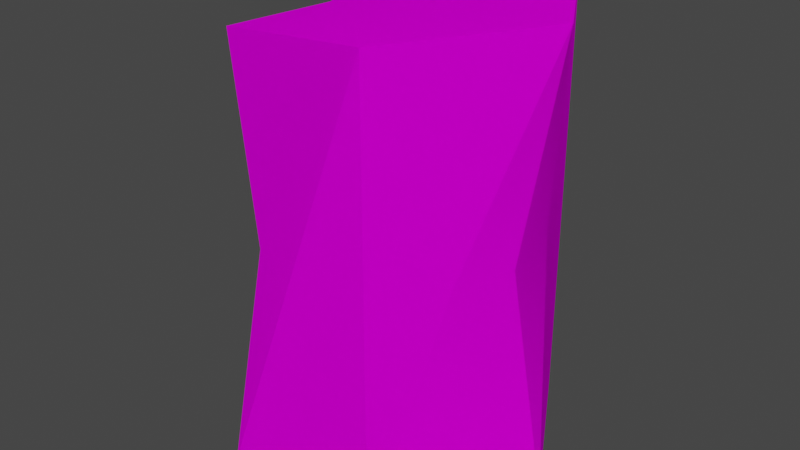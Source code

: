 # Source: xlampion2_c1.blend  (saved by Blender 2.82.7; exported with 4.5.12 LTS)
import bpy
from mathutils import Matrix  # noqa: F401  (used for matrix-valued properties, if any)

bpy.ops.wm.read_factory_settings(use_empty=True)
scene = bpy.context.scene
scene.name = 'Scene'

# ---- collections
col_collection = bpy.data.collections.new('Collection'); scene.collection.children.link(col_collection)

# ---- images (referenced by path relative to the original .blend; pixels are not part of the script)
import os
ASSET_DIR = os.environ.get("B2B_ASSET_DIR", "")  # directory of the original .blend (textures are referenced by path, not embedded)
HERE = os.path.dirname(os.path.abspath(__file__))  # packed textures are extracted next to this script under _unpacked/

def load_image(name, relpath, width, height, colorspace="sRGB"):
    """Load a texture the original file referenced (path relative to the .blend, or extracted next to this script)."""
    p = next((c for c in (os.path.join(HERE, relpath), os.path.join(ASSET_DIR, relpath)) if relpath and os.path.exists(c)), "")
    if p:
        img = bpy.data.images.load(p, check_existing=True)
        img.name = name
    else:  # same state as the original file: an image datablock whose file is absent (Cycles renders it pink)
        img = bpy.data.images.new(name, width, height)
        img.source = "FILE"
        img.filepath = "//" + (relpath or name)
    img.colorspace_settings.name = colorspace
    return img
img_000vy01_bmp = load_image('000vy01.bmp', '000vy01.bmp', 1024, 1024, 'sRGB')
img_2lsklo_bmp = load_image('2lsklo.bmp', '2lsklo.bmp', 1024, 1024, 'sRGB')

# ---- materials (node trees are filled in below, after node groups)
mat_000vy01_bmp = bpy.data.materials.new('000vy01.bmp')
mat_000vy01_bmp.use_transparent_shadow = False
mat_2lsklo_bmp = bpy.data.materials.new('2lsklo.bmp')
mat_2lsklo_bmp.use_transparent_shadow = False

# ---- material node trees
mat_000vy01_bmp.use_nodes = True; mat_000vy01_bmp.node_tree.nodes.clear()
_N = mat_000vy01_bmp.node_tree.nodes; _L = mat_000vy01_bmp.node_tree.links
n0 = _N.new('ShaderNodeOutputMaterial'); n0.name = 'Material Output'; n0.location = (300, 300)
n1 = _N.new('ShaderNodeBsdfPrincipled'); n1.name = 'Principled BSDF'; n1.location = (10, 300)
n1.distribution = 'GGX'
n1.subsurface_method = 'BURLEY'
n1.inputs[2].default_value = 0.0
n1.inputs[3].default_value = 1.45
n1.inputs[4].default_value = 0.95
n1.inputs[13].default_value = 0.0
n1.inputs[27].default_value = (0.0, 0.0, 0.0, 1.0)
n1.inputs[28].default_value = 1.0
n2 = _N.new('ShaderNodeTexImage'); n2.name = 'Image Texture'; n2.location = (0, 0)
n2.image = img_000vy01_bmp
_L.new(n1.outputs[0], n0.inputs[0])
_L.new(n2.outputs[0], n1.inputs[0])
n0.is_active_output = True
mat_2lsklo_bmp.use_nodes = True; mat_2lsklo_bmp.node_tree.nodes.clear()
_N = mat_2lsklo_bmp.node_tree.nodes; _L = mat_2lsklo_bmp.node_tree.links
n0 = _N.new('ShaderNodeOutputMaterial'); n0.name = 'Material Output'; n0.location = (300, 300)
n1 = _N.new('ShaderNodeBsdfPrincipled'); n1.name = 'Principled BSDF'; n1.location = (10, 300)
n1.distribution = 'GGX'
n1.subsurface_method = 'BURLEY'
n1.inputs[2].default_value = 0.0
n1.inputs[3].default_value = 1.45
n1.inputs[4].default_value = 0.95
n1.inputs[13].default_value = 0.0
n1.inputs[27].default_value = (0.0, 0.0, 0.0, 1.0)
n1.inputs[28].default_value = 1.0
n2 = _N.new('ShaderNodeTexImage'); n2.name = 'Image Texture'; n2.location = (0, 0)
n2.image = img_2lsklo_bmp
_L.new(n1.outputs[0], n0.inputs[0])
_L.new(n2.outputs[0], n1.inputs[0])
n0.is_active_output = True

# ---- world
world_world = bpy.data.worlds.new('World'); scene.world = world_world
world_world.use_nodes = True; world_world.node_tree.nodes.clear()
_N = world_world.node_tree.nodes; _L = world_world.node_tree.links
n0 = _N.new('ShaderNodeOutputWorld'); n0.name = 'World Output'; n0.location = (300, 300)
n1 = _N.new('ShaderNodeBackground'); n1.name = 'Background'; n1.location = (10, 300)
n1.inputs[0].default_value = (0.05088, 0.05088, 0.05088, 1.0)
_L.new(n1.outputs[0], n0.inputs[0])
n0.is_active_output = True
world_world.color = (0.05088, 0.05088, 0.05088)
world_world.use_sun_shadow = False
world_world.sun_shadow_jitter_overblur = 0.0

# ---- meshes
me_object01 = bpy.data.meshes.new('Object01')
me_object01.from_pydata([(0.0, 0.0, -0.2), (0.15, 0.0, -0.2), (0.075, 0.1299, -0.2), (-0.075, 0.1299, -0.2), (-0.15, -1.311e-08, -0.2), (-0.075, -0.1299, -0.2), (0.075, -0.1299, -0.2), (0.15, 0.0, 0.2), (0.075, 0.1299, 0.2), (-0.06343, 0.1115, 0.1974), (-0.1068, -0.005232, 0.1537), (-0.05711, -0.1218, 0.1862), (0.075, -0.1299, 0.2), (0.0, -4.346e-09, 0.2), (0.15, 0.0, -0.2), (0.15, 0.0, -0.2), (0.075, 0.1299, -0.2), (0.075, 0.1299, -0.2), (0.075, 0.1299, 0.2), (0.075, 0.1299, -0.2), (-0.075, 0.1299, -0.2), (-0.075, 0.1299, -0.2), (-0.06343, 0.1115, 0.1974), (-0.075, 0.1299, -0.2), (-0.15, -1.311e-08, -0.2), (-0.15, -1.311e-08, -0.2), (-0.1068, -0.005232, 0.1537), (-0.15, -1.311e-08, -0.2), (-0.075, -0.1299, -0.2), (-0.075, -0.1299, -0.2), (-0.05711, -0.1218, 0.1862), (-0.075, -0.1299, -0.2), (0.075, -0.1299, -0.2), (0.075, -0.1299, -0.2), (0.15, 0.0, 0.2), (0.075, -0.1299, 0.2), (0.075, -0.1299, -0.2), (0.15, 0.0, -0.2), (0.15, 0.0, 0.2), (0.15, 0.0, 0.2), (0.075, 0.1299, 0.2), (-0.05711, -0.1218, 0.1862), (-0.06343, 0.1115, 0.1974), (-0.1068, -0.005232, 0.1537), (-0.1068, -0.005232, 0.1537), (-0.06343, 0.1115, 0.1974), (-0.05711, -0.1218, 0.1862), (0.075, 0.1299, 0.2), (0.075, -0.1299, 0.2), (0.075, -0.1299, 0.2), (-0.001491, 0.1299, 0.003975), (0.09954, 0.06753, 0.002229), (0.1117, 0.004346, -0.004744), (0.075, -0.1299, 0.003975), (-0.05629, -0.1043, 0.001262), (-0.08702, -0.03187, -0.004046), (-0.05803, 0.1099, -0.001271), (0.075, 0.1299, 0.003975), (0.075, -0.1299, 0.003975), (-0.05629, -0.1043, 0.001262), (-0.08702, -0.03187, -0.004046), (-0.05803, 0.1099, -0.001271), (0.075, 0.1299, 0.003975), (0.1117, 0.004346, -0.004744), (0.101, -0.06238, 0.002229), (0.001491, -0.1299, 0.003975), (-0.08708, -0.06805, -0.0008618), (-0.07658, 0.05163, -0.002239), (-0.001491, 0.1299, 0.003975), (0.09954, 0.06753, 0.002229), (0.101, -0.06238, 0.002229), (0.001491, -0.1299, 0.003975), (-0.08708, -0.06805, -0.0008617), (-0.07658, 0.05163, -0.002239)], [], [(14, 69, 63), (15, 16, 57, 51), (17, 68, 62), (19, 20, 56, 50), (21, 67, 61), (23, 24, 55, 73), (25, 66, 60), (27, 28, 54, 72), (29, 65, 59), (31, 32, 53, 71), (33, 64, 58), (36, 37, 52, 70), (44, 46, 13, 42), (73, 55, 43), (0, 1, 6, 5), (51, 57, 47), (48, 39, 13, 46), (58, 64, 34, 35), (0, 3, 2, 1), (72, 54, 41), (0, 5, 4, 3), (50, 56, 45), (59, 65, 12, 30), (40, 42, 13, 39), (71, 53, 49), (70, 52, 38), (63, 69, 8, 7), (62, 68, 9, 18), (61, 67, 10, 22), (60, 66, 11, 26)])
me_object01.polygons.foreach_set('use_smooth', [True] * 30)
me_object01.polygons.foreach_set('material_index', [0, 0, 0, 0, 0, 0, 0, 0, 0, 0, 0, 0, 1, 0, 1, 0, 1, 0, 1, 0, 1, 0, 0, 1, 0, 0, 0, 0, 0, 0])
_uv = me_object01.uv_layers.new(name='UVMap')
_uv.uv.foreach_set('vector', [0.868, -0.9469, 0.9182, -0.5896, 0.868, -0.5896, 0.868, -0.9469, 0.9665, -0.9469, 0.9665, -0.5896, 0.9182, -0.5896, 0.868, -0.9469, 0.9182, -0.5896, 0.868, -0.5896, 0.868, -0.9469, 0.9665, -0.9469, 0.9665, -0.5896, 0.9182, -0.5896, 0.868, -0.9469, 0.9182, -0.5896, 0.868, -0.5896, 0.868, -0.9469, 0.9665, -0.9469, 0.9665, -0.5896, 0.9182, -0.5896, 0.868, -0.9469, 0.9182, -0.5896, 0.868, -0.5896, 0.868, -0.9469, 0.9665, -0.9469, 0.9665, -0.5896, 0.9182, -0.5896, 0.868, -0.9469, 0.9182, -0.5896, 0.868, -0.5896, 0.868, -0.9469, 0.9665, -0.9469, 0.9665, -0.5896, 0.9182, -0.5896, 0.868, -0.9469, 0.9182, -0.5896, 0.868, -0.5896, 0.868, -0.9469, 0.9665, -0.9469, 0.9665, -0.5896, 0.9182, -0.5896, 0.5592, -0.5, 0.6342, -0.7598, 0.7092, -0.5, 0.6342, -0.2402, 0.9182, -0.5896, 0.9665, -0.5896, 0.9665, -0.2463, 0.7092, -0.5, 0.8592, -0.5, 0.7842, -0.7598, 0.6342, -0.7598, 0.9182, -0.5896, 0.9665, -0.5896, 0.9665, -0.2463, 0.7842, -0.7598, 0.8592, -0.5, 0.7092, -0.5, 0.6342, -0.7598, 0.868, -0.5896, 0.9182, -0.5896, 0.9665, -0.2463, 0.868, -0.2463, 0.7092, -0.5, 0.6342, -0.2402, 0.7842, -0.2402, 0.8592, -0.5, 0.9182, -0.5896, 0.9665, -0.5896, 0.9665, -0.2463, 0.7092, -0.5, 0.6342, -0.7598, 0.5592, -0.5, 0.6342, -0.2402, 0.9182, -0.5896, 0.9665, -0.5896, 0.9665, -0.2463, 0.868, -0.5896, 0.9182, -0.5896, 0.9665, -0.2463, 0.868, -0.2463, 0.7842, -0.2402, 0.6342, -0.2402, 0.7092, -0.5, 0.8592, -0.5, 0.9182, -0.5896, 0.9665, -0.5896, 0.9665, -0.2463, 0.9182, -0.5896, 0.9665, -0.5896, 0.9665, -0.2463, 0.868, -0.5896, 0.9182, -0.5896, 0.9665, -0.2463, 0.868, -0.2463, 0.868, -0.5896, 0.9182, -0.5896, 0.9665, -0.2463, 0.868, -0.2463, 0.868, -0.5896, 0.9182, -0.5896, 0.9665, -0.2463, 0.868, -0.2463, 0.868, -0.5896, 0.9182, -0.5896, 0.9665, -0.2463, 0.868, -0.2463])
me_object01.materials.append(mat_000vy01_bmp)
me_object01.materials.append(mat_2lsklo_bmp)
me_object01.use_remesh_fix_poles = True
me_object01.use_remesh_preserve_attributes = False
me_object01.use_mirror_vertex_groups = False
me_object01.update()

# ---- objects
ob_object01 = bpy.data.objects.new('Object01', me_object01)

# ---- transforms, parenting, visibility, modifiers, constraints
ob_object01.location = (0.0, 0.0, 0.1996)
ob_object01.lineart.crease_threshold = 0.0

# ---- collection membership
col_collection.objects.link(ob_object01)

# ---- scene / render settings (as saved in the file)
scene.frame_start = 1; scene.frame_end = 250; scene.frame_set(1)
scene.render.engine = 'BLENDER_EEVEE_NEXT'
scene.cycles.use_denoising = False
scene.cycles.samples = 128
scene.cycles.sampling_pattern = 'TABULATED_SOBOL'
scene.cycles.use_adaptive_sampling = False
scene.cycles.use_light_tree = False
scene.view_settings.view_transform = 'Filmic'
bpy.context.view_layer.update()

# ---- added for rendering (the .blend has no active camera and no usable light): camera, sun
cam_auto = bpy.data.cameras.new('AutoCamera')
cam_auto.lens = 50.0
cam_auto.sensor_width = 36.0
cam_auto.clip_end = 1000.0
ob_auto_camera = bpy.data.objects.new('AutoCamera', cam_auto)
scene.collection.objects.link(ob_auto_camera)
ob_auto_camera.location = (0.521338, -0.625605, 0.616696)
ob_auto_camera.rotation_euler = (1.09748, -7.21219e-08, 0.694738)
scene.camera = ob_auto_camera
light_auto_sun = bpy.data.lights.new('AutoSun', 'SUN')
light_auto_sun.energy = 3.0
light_auto_sun.angle = 0.0523599
ob_auto_sun = bpy.data.objects.new('AutoSun', light_auto_sun)
scene.collection.objects.link(ob_auto_sun)
ob_auto_sun.rotation_euler = (0.872665, 0.174533, 0.523599)
bpy.context.view_layer.update()
